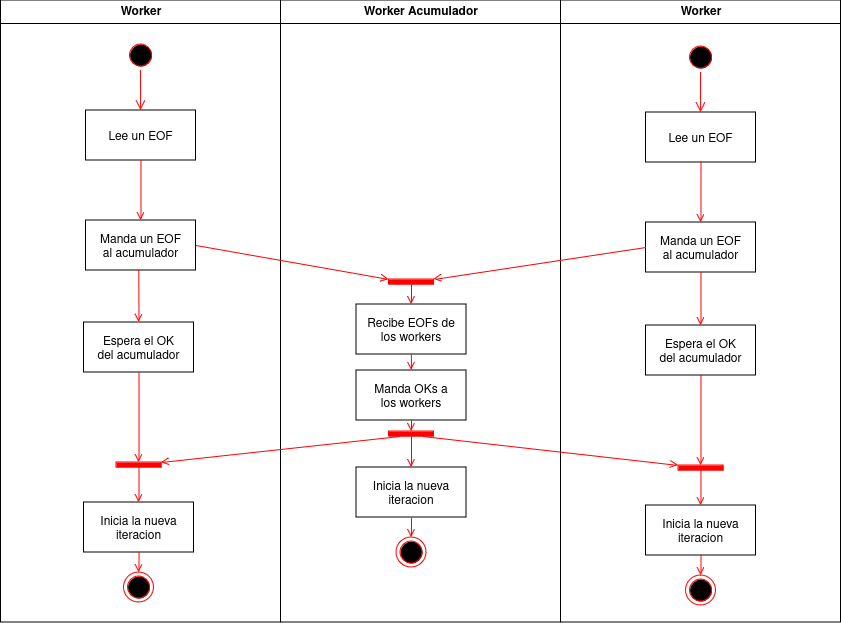

The diagram above was exported from draw.io. Its source (the exported page's mxGraphModel, read from the mxfile embedded in the PNG):
<mxGraphModel dx="888" dy="463" grid="1" gridSize="10" guides="1" tooltips="1" connect="1" arrows="1" fold="1" page="1" pageScale="1" pageWidth="1169" pageHeight="826" background="none" math="0" shadow="0">
  <root>
    <mxCell id="0" />
    <mxCell id="1" parent="0" />
    <mxCell id="2" value="Worker" style="swimlane;whiteSpace=wrap;startSize=23;" parent="1" vertex="1">
      <mxGeometry x="164.5" y="128" width="280" height="622" as="geometry" />
    </mxCell>
    <mxCell id="5" value="" style="ellipse;shape=startState;fillColor=#000000;strokeColor=#ff0000;" parent="2" vertex="1">
      <mxGeometry x="125" y="40" width="30" height="30" as="geometry" />
    </mxCell>
    <mxCell id="6" value="" style="edgeStyle=elbowEdgeStyle;elbow=horizontal;verticalAlign=bottom;endArrow=open;endSize=8;strokeColor=#FF0000;endFill=1;rounded=0" parent="2" source="5" target="7" edge="1">
      <mxGeometry x="100" y="40" as="geometry">
        <mxPoint x="140" y="110" as="targetPoint" />
      </mxGeometry>
    </mxCell>
    <mxCell id="7" value="Lee un EOF" style="" parent="2" vertex="1">
      <mxGeometry x="85" y="110" width="110" height="50" as="geometry" />
    </mxCell>
    <mxCell id="8" value="Manda un EOF &#10;al acumulador" style="" parent="2" vertex="1">
      <mxGeometry x="85" y="220" width="110" height="50" as="geometry" />
    </mxCell>
    <mxCell id="9" value="" style="endArrow=open;strokeColor=#FF0000;endFill=1;rounded=0" parent="2" source="7" target="8" edge="1">
      <mxGeometry relative="1" as="geometry" />
    </mxCell>
    <mxCell id="GVOLkYDOsmC7ZfyNONW6-53" value="Espera el OK&#10;del acumulador" style="" parent="2" vertex="1">
      <mxGeometry x="83" y="322" width="110" height="50" as="geometry" />
    </mxCell>
    <mxCell id="GVOLkYDOsmC7ZfyNONW6-54" value="" style="endArrow=open;strokeColor=#FF0000;endFill=1;rounded=0;exitX=0.48;exitY=0.987;exitDx=0;exitDy=0;exitPerimeter=0;entryX=0.5;entryY=0;entryDx=0;entryDy=0;" parent="2" source="8" target="GVOLkYDOsmC7ZfyNONW6-53" edge="1">
      <mxGeometry relative="1" as="geometry">
        <mxPoint x="150" y="170" as="sourcePoint" />
        <mxPoint x="150" y="230" as="targetPoint" />
      </mxGeometry>
    </mxCell>
    <mxCell id="GVOLkYDOsmC7ZfyNONW6-55" value="" style="whiteSpace=wrap;strokeColor=#FF0000;fillColor=#FF0000;rotation=90;" parent="2" vertex="1">
      <mxGeometry x="135.5" y="442" width="5" height="45" as="geometry" />
    </mxCell>
    <mxCell id="GVOLkYDOsmC7ZfyNONW6-56" value="" style="endArrow=open;strokeColor=#FF0000;endFill=1;rounded=0;exitX=0.5;exitY=1;exitDx=0;exitDy=0;entryX=0;entryY=0.5;entryDx=0;entryDy=0;" parent="2" source="GVOLkYDOsmC7ZfyNONW6-53" target="GVOLkYDOsmC7ZfyNONW6-55" edge="1">
      <mxGeometry relative="1" as="geometry">
        <mxPoint x="148" y="279" as="sourcePoint" />
        <mxPoint x="148" y="332" as="targetPoint" />
      </mxGeometry>
    </mxCell>
    <mxCell id="GVOLkYDOsmC7ZfyNONW6-57" value="Inicia la nueva&#10; iteracion" style="" parent="2" vertex="1">
      <mxGeometry x="83" y="502" width="110" height="50" as="geometry" />
    </mxCell>
    <mxCell id="GVOLkYDOsmC7ZfyNONW6-58" value="" style="endArrow=open;strokeColor=#FF0000;endFill=1;rounded=0;exitX=1;exitY=0.5;exitDx=0;exitDy=0;entryX=0.5;entryY=0;entryDx=0;entryDy=0;" parent="2" source="GVOLkYDOsmC7ZfyNONW6-55" target="GVOLkYDOsmC7ZfyNONW6-57" edge="1">
      <mxGeometry relative="1" as="geometry">
        <mxPoint x="148" y="382" as="sourcePoint" />
        <mxPoint x="148" y="472" as="targetPoint" />
      </mxGeometry>
    </mxCell>
    <mxCell id="GVOLkYDOsmC7ZfyNONW6-59" value="" style="ellipse;shape=endState;fillColor=#000000;strokeColor=#ff0000" parent="2" vertex="1">
      <mxGeometry x="123" y="572" width="30" height="30" as="geometry" />
    </mxCell>
    <mxCell id="GVOLkYDOsmC7ZfyNONW6-60" value="" style="endArrow=open;strokeColor=#FF0000;endFill=1;rounded=0;exitX=0.5;exitY=1;exitDx=0;exitDy=0;entryX=0.5;entryY=0;entryDx=0;entryDy=0;" parent="2" source="GVOLkYDOsmC7ZfyNONW6-57" target="GVOLkYDOsmC7ZfyNONW6-59" edge="1">
      <mxGeometry relative="1" as="geometry">
        <mxPoint x="148" y="477" as="sourcePoint" />
        <mxPoint x="148" y="512" as="targetPoint" />
      </mxGeometry>
    </mxCell>
    <mxCell id="3" value="Worker Acumulador" style="swimlane;whiteSpace=wrap" parent="1" vertex="1">
      <mxGeometry x="444.5" y="128" width="280" height="622" as="geometry" />
    </mxCell>
    <mxCell id="GVOLkYDOsmC7ZfyNONW6-46" value="Recibe EOFs de&#10;los workers" style="" parent="3" vertex="1">
      <mxGeometry x="75.5" y="304" width="110" height="50" as="geometry" />
    </mxCell>
    <mxCell id="34" value="" style="whiteSpace=wrap;strokeColor=#FF0000;fillColor=#FF0000;rotation=90;" parent="3" vertex="1">
      <mxGeometry x="128" y="259" width="5" height="45" as="geometry" />
    </mxCell>
    <mxCell id="GVOLkYDOsmC7ZfyNONW6-52" value="" style="endArrow=open;strokeColor=#FF0000;endFill=1;rounded=0;exitX=1;exitY=0.5;exitDx=0;exitDy=0;entryX=0.5;entryY=0;entryDx=0;entryDy=0;" parent="3" source="34" target="GVOLkYDOsmC7ZfyNONW6-46" edge="1">
      <mxGeometry relative="1" as="geometry">
        <mxPoint x="450" y="154" as="sourcePoint" />
        <mxPoint x="450" y="214" as="targetPoint" />
      </mxGeometry>
    </mxCell>
    <mxCell id="GVOLkYDOsmC7ZfyNONW6-69" value="" style="whiteSpace=wrap;strokeColor=#FF0000;fillColor=#FF0000;rotation=90;" parent="3" vertex="1">
      <mxGeometry x="128" y="411" width="5" height="45" as="geometry" />
    </mxCell>
    <mxCell id="GVOLkYDOsmC7ZfyNONW6-70" value="" style="endArrow=open;strokeColor=#FF0000;endFill=1;rounded=0;exitX=0.5;exitY=1;exitDx=0;exitDy=0;entryX=0;entryY=0.5;entryDx=0;entryDy=0;" parent="3" target="GVOLkYDOsmC7ZfyNONW6-69" edge="1">
      <mxGeometry relative="1" as="geometry">
        <mxPoint x="130.5" y="411" as="sourcePoint" />
        <mxPoint x="141" y="371" as="targetPoint" />
      </mxGeometry>
    </mxCell>
    <mxCell id="GVOLkYDOsmC7ZfyNONW6-73" value="Manda OKs a&#10;los workers" style="" parent="3" vertex="1">
      <mxGeometry x="75.5" y="370" width="110" height="50" as="geometry" />
    </mxCell>
    <mxCell id="GVOLkYDOsmC7ZfyNONW6-74" value="" style="endArrow=open;strokeColor=#FF0000;endFill=1;rounded=0;exitX=1;exitY=0.5;exitDx=0;exitDy=0;entryX=0.5;entryY=0;entryDx=0;entryDy=0;" parent="3" target="GVOLkYDOsmC7ZfyNONW6-73" edge="1">
      <mxGeometry relative="1" as="geometry">
        <mxPoint x="130.39999999999998" y="354" as="sourcePoint" />
        <mxPoint x="130.39999999999998" y="374" as="targetPoint" />
      </mxGeometry>
    </mxCell>
    <mxCell id="GVOLkYDOsmC7ZfyNONW6-75" value="Inicia la nueva&#10; iteracion" style="" parent="3" vertex="1">
      <mxGeometry x="75.5" y="467" width="110" height="50" as="geometry" />
    </mxCell>
    <mxCell id="GVOLkYDOsmC7ZfyNONW6-76" value="" style="endArrow=open;strokeColor=#FF0000;endFill=1;rounded=0;exitX=1;exitY=0.5;exitDx=0;exitDy=0;entryX=0.5;entryY=0;entryDx=0;entryDy=0;" parent="3" target="GVOLkYDOsmC7ZfyNONW6-75" edge="1">
      <mxGeometry relative="1" as="geometry">
        <mxPoint x="130.5" y="432" as="sourcePoint" />
        <mxPoint x="140.5" y="437" as="targetPoint" />
      </mxGeometry>
    </mxCell>
    <mxCell id="GVOLkYDOsmC7ZfyNONW6-77" value="" style="ellipse;shape=endState;fillColor=#000000;strokeColor=#ff0000" parent="3" vertex="1">
      <mxGeometry x="115.5" y="537" width="30" height="30" as="geometry" />
    </mxCell>
    <mxCell id="GVOLkYDOsmC7ZfyNONW6-78" value="" style="endArrow=open;strokeColor=#FF0000;endFill=1;rounded=0;exitX=0.5;exitY=1;exitDx=0;exitDy=0;entryX=0.5;entryY=0;entryDx=0;entryDy=0;" parent="3" source="GVOLkYDOsmC7ZfyNONW6-75" target="GVOLkYDOsmC7ZfyNONW6-77" edge="1">
      <mxGeometry relative="1" as="geometry">
        <mxPoint x="140.5" y="442" as="sourcePoint" />
        <mxPoint x="140.5" y="477" as="targetPoint" />
      </mxGeometry>
    </mxCell>
    <mxCell id="4" value="Worker" style="swimlane;whiteSpace=wrap" parent="1" vertex="1">
      <mxGeometry x="724.5" y="128" width="280" height="622" as="geometry" />
    </mxCell>
    <mxCell id="GVOLkYDOsmC7ZfyNONW6-41" value="" style="ellipse;shape=startState;fillColor=#000000;strokeColor=#ff0000;" parent="4" vertex="1">
      <mxGeometry x="125" y="42" width="30" height="30" as="geometry" />
    </mxCell>
    <mxCell id="GVOLkYDOsmC7ZfyNONW6-42" value="" style="edgeStyle=elbowEdgeStyle;elbow=horizontal;verticalAlign=bottom;endArrow=open;endSize=8;strokeColor=#FF0000;endFill=1;rounded=0" parent="4" source="GVOLkYDOsmC7ZfyNONW6-41" target="GVOLkYDOsmC7ZfyNONW6-43" edge="1">
      <mxGeometry x="-624.5" y="-88" as="geometry">
        <mxPoint x="140" y="112" as="targetPoint" />
      </mxGeometry>
    </mxCell>
    <mxCell id="GVOLkYDOsmC7ZfyNONW6-43" value="Lee un EOF" style="" parent="4" vertex="1">
      <mxGeometry x="85" y="112" width="110" height="50" as="geometry" />
    </mxCell>
    <mxCell id="GVOLkYDOsmC7ZfyNONW6-44" value="Manda un EOF &#10;al acumulador" style="" parent="4" vertex="1">
      <mxGeometry x="85" y="222" width="110" height="50" as="geometry" />
    </mxCell>
    <mxCell id="GVOLkYDOsmC7ZfyNONW6-45" value="" style="endArrow=open;strokeColor=#FF0000;endFill=1;rounded=0" parent="4" source="GVOLkYDOsmC7ZfyNONW6-43" target="GVOLkYDOsmC7ZfyNONW6-44" edge="1">
      <mxGeometry relative="1" as="geometry" />
    </mxCell>
    <mxCell id="GVOLkYDOsmC7ZfyNONW6-61" value="Espera el OK&#10;del acumulador" style="" parent="4" vertex="1">
      <mxGeometry x="85" y="325" width="110" height="50" as="geometry" />
    </mxCell>
    <mxCell id="GVOLkYDOsmC7ZfyNONW6-62" value="" style="endArrow=open;strokeColor=#FF0000;endFill=1;rounded=0;exitX=0.48;exitY=0.987;exitDx=0;exitDy=0;exitPerimeter=0;entryX=0.5;entryY=0;entryDx=0;entryDy=0;" parent="4" target="GVOLkYDOsmC7ZfyNONW6-61" edge="1">
      <mxGeometry relative="1" as="geometry">
        <mxPoint x="140" y="272" as="sourcePoint" />
        <mxPoint x="152" y="233" as="targetPoint" />
      </mxGeometry>
    </mxCell>
    <mxCell id="GVOLkYDOsmC7ZfyNONW6-63" value="" style="whiteSpace=wrap;strokeColor=#FF0000;fillColor=#FF0000;rotation=90;" parent="4" vertex="1">
      <mxGeometry x="137.5" y="445" width="5" height="45" as="geometry" />
    </mxCell>
    <mxCell id="GVOLkYDOsmC7ZfyNONW6-64" value="" style="endArrow=open;strokeColor=#FF0000;endFill=1;rounded=0;exitX=0.5;exitY=1;exitDx=0;exitDy=0;entryX=0;entryY=0.5;entryDx=0;entryDy=0;" parent="4" source="GVOLkYDOsmC7ZfyNONW6-61" target="GVOLkYDOsmC7ZfyNONW6-63" edge="1">
      <mxGeometry relative="1" as="geometry">
        <mxPoint x="150" y="282" as="sourcePoint" />
        <mxPoint x="150" y="335" as="targetPoint" />
      </mxGeometry>
    </mxCell>
    <mxCell id="GVOLkYDOsmC7ZfyNONW6-65" value="Inicia la nueva&#10; iteracion" style="" parent="4" vertex="1">
      <mxGeometry x="85" y="505" width="110" height="50" as="geometry" />
    </mxCell>
    <mxCell id="GVOLkYDOsmC7ZfyNONW6-66" value="" style="endArrow=open;strokeColor=#FF0000;endFill=1;rounded=0;exitX=1;exitY=0.5;exitDx=0;exitDy=0;entryX=0.5;entryY=0;entryDx=0;entryDy=0;" parent="4" source="GVOLkYDOsmC7ZfyNONW6-63" target="GVOLkYDOsmC7ZfyNONW6-65" edge="1">
      <mxGeometry relative="1" as="geometry">
        <mxPoint x="150" y="385" as="sourcePoint" />
        <mxPoint x="150" y="475" as="targetPoint" />
      </mxGeometry>
    </mxCell>
    <mxCell id="GVOLkYDOsmC7ZfyNONW6-67" value="" style="ellipse;shape=endState;fillColor=#000000;strokeColor=#ff0000" parent="4" vertex="1">
      <mxGeometry x="125" y="575" width="30" height="30" as="geometry" />
    </mxCell>
    <mxCell id="GVOLkYDOsmC7ZfyNONW6-68" value="" style="endArrow=open;strokeColor=#FF0000;endFill=1;rounded=0;exitX=0.5;exitY=1;exitDx=0;exitDy=0;entryX=0.5;entryY=0;entryDx=0;entryDy=0;" parent="4" source="GVOLkYDOsmC7ZfyNONW6-65" target="GVOLkYDOsmC7ZfyNONW6-67" edge="1">
      <mxGeometry relative="1" as="geometry">
        <mxPoint x="150" y="480" as="sourcePoint" />
        <mxPoint x="150" y="515" as="targetPoint" />
      </mxGeometry>
    </mxCell>
    <mxCell id="GVOLkYDOsmC7ZfyNONW6-50" value="" style="endArrow=open;strokeColor=#FF0000;endFill=1;rounded=0;exitX=0;exitY=0.5;exitDx=0;exitDy=0;entryX=0;entryY=0;entryDx=0;entryDy=0;" parent="1" source="GVOLkYDOsmC7ZfyNONW6-44" target="34" edge="1">
      <mxGeometry relative="1" as="geometry">
        <mxPoint x="874.5" y="300" as="sourcePoint" />
        <mxPoint x="874.5" y="360" as="targetPoint" />
      </mxGeometry>
    </mxCell>
    <mxCell id="GVOLkYDOsmC7ZfyNONW6-51" value="" style="endArrow=open;strokeColor=#FF0000;endFill=1;rounded=0;exitX=1;exitY=0.5;exitDx=0;exitDy=0;entryX=0;entryY=1;entryDx=0;entryDy=0;" parent="1" source="8" target="34" edge="1">
      <mxGeometry relative="1" as="geometry">
        <mxPoint x="884.5" y="310" as="sourcePoint" />
        <mxPoint x="884.5" y="370" as="targetPoint" />
      </mxGeometry>
    </mxCell>
    <mxCell id="GVOLkYDOsmC7ZfyNONW6-71" value="" style="endArrow=open;strokeColor=#FF0000;endFill=1;rounded=0;exitX=1;exitY=0.75;exitDx=0;exitDy=0;entryX=0;entryY=0;entryDx=0;entryDy=0;" parent="1" source="GVOLkYDOsmC7ZfyNONW6-69" target="GVOLkYDOsmC7ZfyNONW6-55" edge="1">
      <mxGeometry relative="1" as="geometry">
        <mxPoint x="595.5" y="470" as="sourcePoint" />
        <mxPoint x="595.5" y="490" as="targetPoint" />
      </mxGeometry>
    </mxCell>
    <mxCell id="GVOLkYDOsmC7ZfyNONW6-72" value="" style="endArrow=open;strokeColor=#FF0000;endFill=1;rounded=0;exitX=1;exitY=0.25;exitDx=0;exitDy=0;entryX=0;entryY=1;entryDx=0;entryDy=0;" parent="1" source="GVOLkYDOsmC7ZfyNONW6-69" target="GVOLkYDOsmC7ZfyNONW6-63" edge="1">
      <mxGeometry relative="1" as="geometry">
        <mxPoint x="605.5" y="480" as="sourcePoint" />
        <mxPoint x="605.5" y="500" as="targetPoint" />
      </mxGeometry>
    </mxCell>
  </root>
</mxGraphModel>